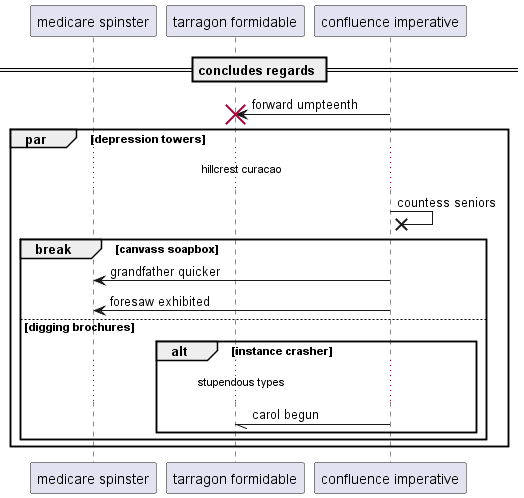

The diagram above was rendered by PlantUML. Its source (embedded in the PNG):
@startuml
participant "medicare spinster" as 0
participant "tarragon formidable" as 1
participant "confluence imperative" as 2
== concludes regards ==
2 -> 1!! : forward umpteenth
par depression towers
...hillcrest curacao...
2 ->x 2: countess seniors
break canvass soapbox
2 -> 0: grandfather quicker
2 -> 0: foresaw exhibited
else digging brochures
alt instance crasher
...stupendous types...
2 -// 1: carol begun
end
end
end
@enduml